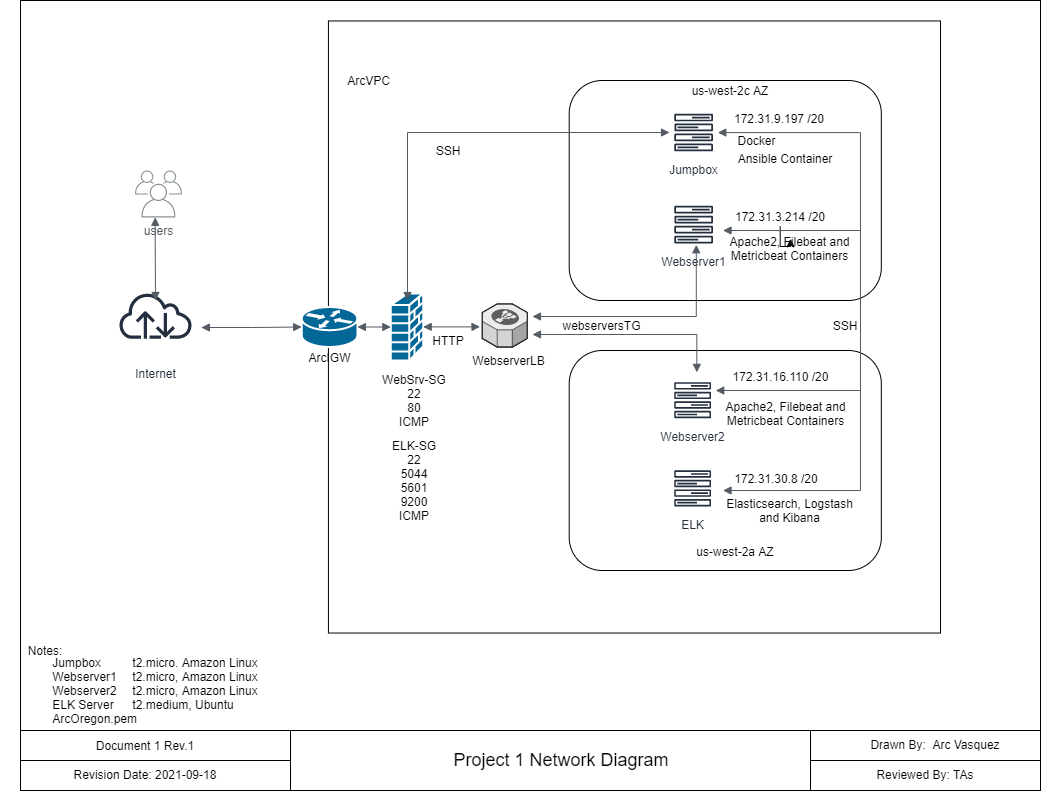

The diagram above was exported from draw.io. Its source (the exported page's mxGraphModel, read from the mxfile embedded in the PNG):
<mxGraphModel dx="1902" dy="997" grid="1" gridSize="10" guides="1" tooltips="1" connect="1" arrows="1" fold="1" page="1" pageScale="1" pageWidth="1100" pageHeight="850" math="0" shadow="0">
  <root>
    <mxCell id="0" />
    <mxCell id="1" parent="0" />
    <mxCell id="r22xZbw36nzN3kzrEhiH-9" value="" style="group" vertex="1" connectable="0" parent="1">
      <mxGeometry x="20" y="40" width="1040" height="790" as="geometry" />
    </mxCell>
    <mxCell id="acudgCa2L-qVcED5otBe-24" value="" style="rounded=0;whiteSpace=wrap;html=1;" parent="r22xZbw36nzN3kzrEhiH-9" vertex="1">
      <mxGeometry x="20" width="1020" height="730" as="geometry" />
    </mxCell>
    <mxCell id="acudgCa2L-qVcED5otBe-14" value="" style="group" parent="r22xZbw36nzN3kzrEhiH-9" vertex="1" connectable="0">
      <mxGeometry x="110" y="60" width="860" height="612.07" as="geometry" />
    </mxCell>
    <mxCell id="m41WIGLalTGDkrL468A3-18" value="" style="whiteSpace=wrap;html=1;aspect=fixed;" parent="acudgCa2L-qVcED5otBe-14" vertex="1">
      <mxGeometry x="217.93" y="-39.54" width="612.07" height="612.07" as="geometry" />
    </mxCell>
    <mxCell id="m41WIGLalTGDkrL468A3-2" value="" style="verticalLabelPosition=bottom;html=1;verticalAlign=top;strokeWidth=1;align=center;outlineConnect=0;dashed=0;outlineConnect=0;shape=mxgraph.aws3d.elasticLoadBalancing;fillColor=#ECECEC;strokeColor=#5E5E5E;aspect=fixed;" parent="acudgCa2L-qVcED5otBe-14" vertex="1">
      <mxGeometry x="371.75631885936485" y="243.41999999999996" width="45.05" height="43.17" as="geometry" />
    </mxCell>
    <mxCell id="m41WIGLalTGDkrL468A3-6" value="users" style="sketch=0;outlineConnect=0;gradientColor=none;fontColor=#545B64;strokeColor=none;fillColor=#879196;dashed=0;verticalLabelPosition=bottom;verticalAlign=top;align=center;html=1;fontSize=12;fontStyle=0;aspect=fixed;shape=mxgraph.aws4.illustration_users;pointerEvents=1" parent="acudgCa2L-qVcED5otBe-14" vertex="1">
      <mxGeometry x="24.4951458198315" y="110" width="47" height="47" as="geometry" />
    </mxCell>
    <mxCell id="m41WIGLalTGDkrL468A3-40" value="Internet" style="sketch=0;outlineConnect=0;fontColor=#232F3E;gradientColor=none;strokeColor=#232F3E;fillColor=#ffffff;dashed=0;verticalLabelPosition=bottom;verticalAlign=top;align=center;html=1;fontSize=12;fontStyle=0;aspect=fixed;shape=mxgraph.aws4.resourceIcon;resIcon=mxgraph.aws4.internet;" parent="acudgCa2L-qVcED5otBe-14" vertex="1">
      <mxGeometry y="210" width="90" height="90" as="geometry" />
    </mxCell>
    <mxCell id="m41WIGLalTGDkrL468A3-41" value="" style="shape=mxgraph.cisco.routers.router;sketch=0;html=1;pointerEvents=1;dashed=0;fillColor=#036897;strokeColor=#ffffff;strokeWidth=2;verticalLabelPosition=bottom;verticalAlign=top;align=center;outlineConnect=0;" parent="acudgCa2L-qVcED5otBe-14" vertex="1">
      <mxGeometry x="191.17303953337654" y="246.49999999999994" width="55.73558003888528" height="40" as="geometry" />
    </mxCell>
    <mxCell id="m41WIGLalTGDkrL468A3-43" value="" style="group" parent="acudgCa2L-qVcED5otBe-14" vertex="1" connectable="0">
      <mxGeometry x="458.7038237200259" y="290" width="312.1192482177576" height="220" as="geometry" />
    </mxCell>
    <mxCell id="m41WIGLalTGDkrL468A3-44" value="" style="rounded=1;whiteSpace=wrap;html=1;" parent="m41WIGLalTGDkrL468A3-43" vertex="1">
      <mxGeometry width="312.1192482177576" height="220" as="geometry" />
    </mxCell>
    <mxCell id="m41WIGLalTGDkrL468A3-45" value="Webserver2" style="sketch=0;outlineConnect=0;fontColor=#232F3E;gradientColor=none;strokeColor=#232F3E;fillColor=#ffffff;dashed=0;verticalLabelPosition=bottom;verticalAlign=top;align=center;html=1;fontSize=12;fontStyle=0;aspect=fixed;shape=mxgraph.aws4.resourceIcon;resIcon=mxgraph.aws4.forums;" parent="m41WIGLalTGDkrL468A3-43" vertex="1">
      <mxGeometry x="100.32078149945465" y="26.639130434782633" width="46.19300106044539" height="46.19300106044539" as="geometry" />
    </mxCell>
    <mxCell id="m41WIGLalTGDkrL468A3-46" value="ELK" style="sketch=0;outlineConnect=0;fontColor=#232F3E;gradientColor=none;strokeColor=#232F3E;fillColor=#ffffff;dashed=0;verticalLabelPosition=bottom;verticalAlign=top;align=center;html=1;fontSize=12;fontStyle=0;aspect=fixed;shape=mxgraph.aws4.resourceIcon;resIcon=mxgraph.aws4.forums;" parent="m41WIGLalTGDkrL468A3-43" vertex="1">
      <mxGeometry x="100.32078149945465" y="114.78260869565217" width="46.19300106044539" height="46.19300106044539" as="geometry" />
    </mxCell>
    <mxCell id="acudgCa2L-qVcED5otBe-1" value="us-west-2a AZ" style="text;html=1;strokeColor=none;fillColor=none;align=center;verticalAlign=middle;whiteSpace=wrap;rounded=0;" parent="m41WIGLalTGDkrL468A3-43" vertex="1">
      <mxGeometry x="115.9300064808814" y="191.30434782608697" width="100.3240440699935" height="19.130434782608695" as="geometry" />
    </mxCell>
    <mxCell id="acudgCa2L-qVcED5otBe-6" value="172.31.16.110 /20" style="text;html=1;strokeColor=none;fillColor=none;align=center;verticalAlign=middle;whiteSpace=wrap;rounded=0;" parent="m41WIGLalTGDkrL468A3-43" vertex="1">
      <mxGeometry x="161.3" y="16" width="100.53" height="19.13" as="geometry" />
    </mxCell>
    <mxCell id="acudgCa2L-qVcED5otBe-5" value="172.31.30.8 /20" style="text;html=1;strokeColor=none;fillColor=none;align=center;verticalAlign=middle;whiteSpace=wrap;rounded=0;" parent="m41WIGLalTGDkrL468A3-43" vertex="1">
      <mxGeometry x="151.83" y="118.61" width="110" height="19.13" as="geometry" />
    </mxCell>
    <mxCell id="r22xZbw36nzN3kzrEhiH-7" value="Apache2, Filebeat and Metricbeat Containers" style="text;html=1;strokeColor=none;fillColor=none;align=center;verticalAlign=middle;whiteSpace=wrap;rounded=0;" vertex="1" parent="m41WIGLalTGDkrL468A3-43">
      <mxGeometry x="146.51" y="52.83" width="141.38" height="20" as="geometry" />
    </mxCell>
    <mxCell id="m41WIGLalTGDkrL468A3-42" value="" style="group" parent="acudgCa2L-qVcED5otBe-14" vertex="1" connectable="0">
      <mxGeometry x="458.7038237200259" y="20" width="401.296176279974" height="540" as="geometry" />
    </mxCell>
    <mxCell id="m41WIGLalTGDkrL468A3-25" value="" style="rounded=1;whiteSpace=wrap;html=1;" parent="m41WIGLalTGDkrL468A3-42" vertex="1">
      <mxGeometry width="312.1192482177576" height="220" as="geometry" />
    </mxCell>
    <mxCell id="m41WIGLalTGDkrL468A3-26" value="Jumpbox" style="sketch=0;outlineConnect=0;fontColor=#232F3E;gradientColor=none;strokeColor=#232F3E;fillColor=#ffffff;dashed=0;verticalLabelPosition=bottom;verticalAlign=top;align=center;html=1;fontSize=12;fontStyle=0;aspect=fixed;shape=mxgraph.aws4.resourceIcon;resIcon=mxgraph.aws4.forums;" parent="m41WIGLalTGDkrL468A3-42" vertex="1">
      <mxGeometry x="100.32078149945465" y="27.850000000000023" width="48.29268292682927" height="48.29268292682927" as="geometry" />
    </mxCell>
    <mxCell id="m41WIGLalTGDkrL468A3-71" value="Docker" style="text;html=1;strokeColor=none;fillColor=none;align=center;verticalAlign=middle;whiteSpace=wrap;rounded=0;" parent="m41WIGLalTGDkrL468A3-42" vertex="1">
      <mxGeometry x="165.14674011665588" y="50.00000000000002" width="44.58846403110823" height="20" as="geometry" />
    </mxCell>
    <mxCell id="m41WIGLalTGDkrL468A3-27" value="Webserver1" style="sketch=0;outlineConnect=0;fontColor=#232F3E;gradientColor=none;strokeColor=#232F3E;fillColor=#ffffff;dashed=0;verticalLabelPosition=bottom;verticalAlign=top;align=center;html=1;fontSize=12;fontStyle=0;aspect=fixed;shape=mxgraph.aws4.resourceIcon;resIcon=mxgraph.aws4.forums;" parent="m41WIGLalTGDkrL468A3-42" vertex="1">
      <mxGeometry x="100.32078149945465" y="120" width="48.29268292682927" height="48.29268292682927" as="geometry" />
    </mxCell>
    <mxCell id="m41WIGLalTGDkrL468A3-70" value="Ansible Container" style="text;html=1;strokeColor=none;fillColor=none;align=center;verticalAlign=middle;whiteSpace=wrap;rounded=0;" parent="m41WIGLalTGDkrL468A3-42" vertex="1">
      <mxGeometry x="166.15" y="68" width="99.85" height="20" as="geometry" />
    </mxCell>
    <mxCell id="acudgCa2L-qVcED5otBe-2" value="us-west-2c AZ" style="text;html=1;strokeColor=none;fillColor=none;align=center;verticalAlign=middle;whiteSpace=wrap;rounded=0;" parent="m41WIGLalTGDkrL468A3-42" vertex="1">
      <mxGeometry x="94.75048606610498" width="133.7653920933247" height="20" as="geometry" />
    </mxCell>
    <mxCell id="acudgCa2L-qVcED5otBe-4" value="172.31.9.197 /20" style="text;html=1;strokeColor=none;fillColor=none;align=center;verticalAlign=middle;whiteSpace=wrap;rounded=0;" parent="m41WIGLalTGDkrL468A3-42" vertex="1">
      <mxGeometry x="154.35" y="27.85" width="111.65" height="20" as="geometry" />
    </mxCell>
    <mxCell id="r22xZbw36nzN3kzrEhiH-10" value="" style="edgeStyle=orthogonalEdgeStyle;rounded=0;orthogonalLoop=1;jettySize=auto;html=1;" edge="1" parent="m41WIGLalTGDkrL468A3-42" source="acudgCa2L-qVcED5otBe-7" target="r22xZbw36nzN3kzrEhiH-1">
      <mxGeometry relative="1" as="geometry" />
    </mxCell>
    <mxCell id="acudgCa2L-qVcED5otBe-7" value="172.31.3.214 /20" style="text;html=1;strokeColor=none;fillColor=none;align=center;verticalAlign=middle;whiteSpace=wrap;rounded=0;" parent="m41WIGLalTGDkrL468A3-42" vertex="1">
      <mxGeometry x="156" y="126" width="110" height="20" as="geometry" />
    </mxCell>
    <mxCell id="r22xZbw36nzN3kzrEhiH-1" value="Apache2, Filebeat and Metricbeat Containers" style="text;html=1;strokeColor=none;fillColor=none;align=center;verticalAlign=middle;whiteSpace=wrap;rounded=0;" vertex="1" parent="m41WIGLalTGDkrL468A3-42">
      <mxGeometry x="150.62" y="158.29" width="141.38" height="20" as="geometry" />
    </mxCell>
    <mxCell id="r22xZbw36nzN3kzrEhiH-8" value="Elasticsearch, Logstash and Kibana" style="text;html=1;strokeColor=none;fillColor=none;align=center;verticalAlign=middle;whiteSpace=wrap;rounded=0;" vertex="1" parent="m41WIGLalTGDkrL468A3-42">
      <mxGeometry x="150.62" y="420" width="141.38" height="20" as="geometry" />
    </mxCell>
    <mxCell id="m41WIGLalTGDkrL468A3-48" value="" style="shape=mxgraph.cisco.security.firewall;sketch=0;html=1;pointerEvents=1;dashed=0;fillColor=#036897;strokeColor=#ffffff;strokeWidth=2;verticalLabelPosition=bottom;verticalAlign=top;align=center;outlineConnect=0;" parent="acudgCa2L-qVcED5otBe-14" vertex="1">
      <mxGeometry x="280.349967595593" y="233" width="32.32663642255346" height="67" as="geometry" />
    </mxCell>
    <mxCell id="m41WIGLalTGDkrL468A3-52" value="" style="edgeStyle=orthogonalEdgeStyle;html=1;endArrow=block;elbow=vertical;startArrow=block;startFill=1;endFill=1;strokeColor=#545B64;rounded=0;" parent="acudgCa2L-qVcED5otBe-14" edge="1">
      <mxGeometry width="100" relative="1" as="geometry">
        <mxPoint x="312.67660401814646" y="266.39" as="sourcePoint" />
        <mxPoint x="369.52689565780946" y="266.26" as="targetPoint" />
        <Array as="points">
          <mxPoint x="358.3797796500324" y="266.26" />
          <mxPoint x="358.3797796500324" y="266.26" />
        </Array>
      </mxGeometry>
    </mxCell>
    <mxCell id="m41WIGLalTGDkrL468A3-53" value="" style="edgeStyle=orthogonalEdgeStyle;html=1;endArrow=block;elbow=vertical;startArrow=block;startFill=1;endFill=1;strokeColor=#545B64;rounded=0;exitX=1;exitY=0.5;exitDx=0;exitDy=0;exitPerimeter=0;entryX=0;entryY=0.5;entryDx=0;entryDy=0;entryPerimeter=0;" parent="acudgCa2L-qVcED5otBe-14" source="m41WIGLalTGDkrL468A3-41" target="m41WIGLalTGDkrL468A3-48" edge="1">
      <mxGeometry width="100" relative="1" as="geometry">
        <mxPoint x="246.9086195722618" y="258" as="sourcePoint" />
        <mxPoint x="280.349967595593" y="258" as="targetPoint" />
        <Array as="points">
          <mxPoint x="269.2028515878159" y="266" />
          <mxPoint x="269.2028515878159" y="266" />
        </Array>
      </mxGeometry>
    </mxCell>
    <mxCell id="m41WIGLalTGDkrL468A3-57" value="" style="edgeStyle=orthogonalEdgeStyle;html=1;endArrow=block;elbow=vertical;startArrow=block;startFill=1;endFill=1;strokeColor=#545B64;rounded=0;" parent="acudgCa2L-qVcED5otBe-14" target="m41WIGLalTGDkrL468A3-26" edge="1">
      <mxGeometry width="100" relative="1" as="geometry">
        <mxPoint x="297" y="240" as="sourcePoint" />
        <mxPoint x="397.3946856772521" y="80" as="targetPoint" />
        <Array as="points">
          <mxPoint x="297" y="240" />
          <mxPoint x="297" y="240" />
          <mxPoint x="297" y="72" />
        </Array>
      </mxGeometry>
    </mxCell>
    <mxCell id="m41WIGLalTGDkrL468A3-60" value="" style="edgeStyle=orthogonalEdgeStyle;html=1;endArrow=block;elbow=vertical;startArrow=block;startFill=1;endFill=1;strokeColor=#545B64;rounded=0;" parent="acudgCa2L-qVcED5otBe-14" source="m41WIGLalTGDkrL468A3-26" edge="1">
      <mxGeometry width="100" relative="1" as="geometry">
        <mxPoint x="949.1769280622163" y="190" as="sourcePoint" />
        <mxPoint x="612.5340246273493" y="430" as="targetPoint" />
        <Array as="points">
          <mxPoint x="750" y="72" />
          <mxPoint x="750" y="430" />
        </Array>
      </mxGeometry>
    </mxCell>
    <mxCell id="m41WIGLalTGDkrL468A3-61" value="" style="edgeStyle=orthogonalEdgeStyle;html=1;endArrow=block;elbow=vertical;startArrow=block;startFill=1;endFill=1;strokeColor=#545B64;rounded=0;" parent="acudgCa2L-qVcED5otBe-14" target="m41WIGLalTGDkrL468A3-45" edge="1">
      <mxGeometry width="100" relative="1" as="geometry">
        <mxPoint x="612.5340246273493" y="170" as="sourcePoint" />
        <mxPoint x="623.6811406351263" y="440" as="targetPoint" />
        <Array as="points">
          <mxPoint x="750" y="170" />
          <mxPoint x="750" y="330" />
        </Array>
      </mxGeometry>
    </mxCell>
    <mxCell id="m41WIGLalTGDkrL468A3-62" value="" style="edgeStyle=orthogonalEdgeStyle;html=1;endArrow=block;elbow=vertical;startArrow=block;startFill=1;endFill=1;strokeColor=#545B64;rounded=0;" parent="acudgCa2L-qVcED5otBe-14" edge="1">
      <mxGeometry width="100" relative="1" as="geometry">
        <mxPoint x="421.9740764744007" y="256" as="sourcePoint" />
        <mxPoint x="585.7809462086843" y="184.29268292682923" as="targetPoint" />
        <Array as="points">
          <mxPoint x="585.7809462086843" y="256" />
        </Array>
      </mxGeometry>
    </mxCell>
    <mxCell id="m41WIGLalTGDkrL468A3-63" value="" style="edgeStyle=orthogonalEdgeStyle;html=1;endArrow=block;elbow=vertical;startArrow=block;startFill=1;endFill=1;strokeColor=#545B64;rounded=0;" parent="acudgCa2L-qVcED5otBe-14" edge="1">
      <mxGeometry width="100" relative="1" as="geometry">
        <mxPoint x="421.9740764744007" y="274" as="sourcePoint" />
        <mxPoint x="586.3383020090732" y="311.8499999999999" as="targetPoint" />
        <Array as="points">
          <mxPoint x="586.3383020090732" y="274" />
        </Array>
      </mxGeometry>
    </mxCell>
    <mxCell id="m41WIGLalTGDkrL468A3-64" value="" style="edgeStyle=orthogonalEdgeStyle;html=1;endArrow=block;elbow=vertical;startArrow=block;startFill=1;endFill=1;strokeColor=#545B64;rounded=0;" parent="acudgCa2L-qVcED5otBe-14" target="m41WIGLalTGDkrL468A3-41" edge="1">
      <mxGeometry width="100" relative="1" as="geometry">
        <mxPoint x="90.848995463383" y="267" as="sourcePoint" />
        <mxPoint x="147.699287103046" y="264.76" as="targetPoint" />
        <Array as="points" />
      </mxGeometry>
    </mxCell>
    <mxCell id="m41WIGLalTGDkrL468A3-65" value="" style="edgeStyle=orthogonalEdgeStyle;html=1;endArrow=block;elbow=vertical;startArrow=block;startFill=1;endFill=1;strokeColor=#545B64;rounded=0;exitX=0.43;exitY=0.996;exitDx=0;exitDy=0;exitPerimeter=0;entryX=0.5;entryY=0.333;entryDx=0;entryDy=0;entryPerimeter=0;" parent="acudgCa2L-qVcED5otBe-14" source="m41WIGLalTGDkrL468A3-6" target="m41WIGLalTGDkrL468A3-40" edge="1">
      <mxGeometry width="100" relative="1" as="geometry">
        <mxPoint x="46.26053143227479" y="157.48000000000002" as="sourcePoint" />
        <mxPoint x="146.5845755022683" y="157.00380952380954" as="targetPoint" />
        <Array as="points" />
      </mxGeometry>
    </mxCell>
    <mxCell id="m41WIGLalTGDkrL468A3-66" value="ArcVPC" style="text;html=1;strokeColor=none;fillColor=none;align=center;verticalAlign=middle;whiteSpace=wrap;rounded=0;" parent="acudgCa2L-qVcED5otBe-14" vertex="1">
      <mxGeometry x="235.76150356448477" y="10" width="44.58846403110823" height="20" as="geometry" />
    </mxCell>
    <mxCell id="m41WIGLalTGDkrL468A3-67" value="ArcIGW" style="text;html=1;strokeColor=none;fillColor=none;align=center;verticalAlign=middle;whiteSpace=wrap;rounded=0;" parent="acudgCa2L-qVcED5otBe-14" vertex="1">
      <mxGeometry x="196.74659753726505" y="286.5" width="44.58846403110823" height="20" as="geometry" />
    </mxCell>
    <mxCell id="m41WIGLalTGDkrL468A3-68" value="WebSrv-SG&lt;br&gt;22&lt;br&gt;80&lt;br&gt;ICMP" style="text;html=1;strokeColor=none;fillColor=none;align=center;verticalAlign=middle;whiteSpace=wrap;rounded=0;" parent="acudgCa2L-qVcED5otBe-14" vertex="1">
      <mxGeometry x="264.74837977965" y="330" width="78.0298120544394" height="20" as="geometry" />
    </mxCell>
    <mxCell id="m41WIGLalTGDkrL468A3-69" value="ELK-SG&lt;br&gt;22&lt;br&gt;5044&lt;br&gt;5601&lt;br&gt;9200&lt;br&gt;ICMP" style="text;html=1;strokeColor=none;fillColor=none;align=center;verticalAlign=middle;whiteSpace=wrap;rounded=0;" parent="acudgCa2L-qVcED5otBe-14" vertex="1">
      <mxGeometry x="264.74424497731695" y="410" width="78.0298120544394" height="20" as="geometry" />
    </mxCell>
    <mxCell id="acudgCa2L-qVcED5otBe-9" value="WebserverLB" style="text;html=1;strokeColor=none;fillColor=none;align=center;verticalAlign=middle;whiteSpace=wrap;rounded=0;" parent="acudgCa2L-qVcED5otBe-14" vertex="1">
      <mxGeometry x="376.2151652624757" y="290" width="44.58846403110823" height="20" as="geometry" />
    </mxCell>
    <mxCell id="acudgCa2L-qVcED5otBe-25" value="webserversTG" style="text;html=1;strokeColor=none;fillColor=none;align=center;verticalAlign=middle;whiteSpace=wrap;rounded=0;" parent="acudgCa2L-qVcED5otBe-14" vertex="1">
      <mxGeometry x="468.73622812702524" y="255" width="44.58846403110823" height="20" as="geometry" />
    </mxCell>
    <mxCell id="acudgCa2L-qVcED5otBe-70" value="SSH" style="text;html=1;strokeColor=none;fillColor=none;align=center;verticalAlign=middle;whiteSpace=wrap;rounded=0;" parent="acudgCa2L-qVcED5otBe-14" vertex="1">
      <mxGeometry x="707.4815294880103" y="255" width="55.73558003888528" height="20" as="geometry" />
    </mxCell>
    <mxCell id="r22xZbw36nzN3kzrEhiH-4" value="HTTP" style="text;html=1;strokeColor=none;fillColor=none;align=center;verticalAlign=middle;whiteSpace=wrap;rounded=0;" vertex="1" parent="acudgCa2L-qVcED5otBe-14">
      <mxGeometry x="310.0015294880103" y="270" width="55.73558003888528" height="20" as="geometry" />
    </mxCell>
    <mxCell id="r22xZbw36nzN3kzrEhiH-6" value="SSH" style="text;html=1;strokeColor=none;fillColor=none;align=center;verticalAlign=middle;whiteSpace=wrap;rounded=0;" vertex="1" parent="acudgCa2L-qVcED5otBe-14">
      <mxGeometry x="310.0015294880103" y="80" width="55.73558003888528" height="20" as="geometry" />
    </mxCell>
    <mxCell id="acudgCa2L-qVcED5otBe-18" value="" style="group" parent="r22xZbw36nzN3kzrEhiH-9" vertex="1" connectable="0">
      <mxGeometry x="20" y="730" width="1020" height="60" as="geometry" />
    </mxCell>
    <mxCell id="acudgCa2L-qVcED5otBe-11" value="" style="rounded=0;whiteSpace=wrap;html=1;" parent="acudgCa2L-qVcED5otBe-18" vertex="1">
      <mxGeometry width="1020" height="60" as="geometry" />
    </mxCell>
    <mxCell id="acudgCa2L-qVcED5otBe-15" value="" style="rounded=0;whiteSpace=wrap;html=1;" parent="acudgCa2L-qVcED5otBe-18" vertex="1">
      <mxGeometry x="270" width="520" height="60" as="geometry" />
    </mxCell>
    <mxCell id="acudgCa2L-qVcED5otBe-16" value="" style="rounded=0;whiteSpace=wrap;html=1;" parent="acudgCa2L-qVcED5otBe-18" vertex="1">
      <mxGeometry width="270" height="30" as="geometry" />
    </mxCell>
    <mxCell id="acudgCa2L-qVcED5otBe-17" value="" style="rounded=0;whiteSpace=wrap;html=1;" parent="acudgCa2L-qVcED5otBe-18" vertex="1">
      <mxGeometry x="790" width="230" height="30" as="geometry" />
    </mxCell>
    <mxCell id="acudgCa2L-qVcED5otBe-19" value="Document 1 Rev.1" style="text;html=1;strokeColor=none;fillColor=none;align=center;verticalAlign=middle;whiteSpace=wrap;rounded=0;" parent="acudgCa2L-qVcED5otBe-18" vertex="1">
      <mxGeometry x="20" y="5" width="210" height="20" as="geometry" />
    </mxCell>
    <mxCell id="acudgCa2L-qVcED5otBe-20" value="Revision Date: 2021-09-18" style="text;html=1;strokeColor=none;fillColor=none;align=center;verticalAlign=middle;whiteSpace=wrap;rounded=0;" parent="acudgCa2L-qVcED5otBe-18" vertex="1">
      <mxGeometry x="20" y="34" width="210" height="20" as="geometry" />
    </mxCell>
    <mxCell id="acudgCa2L-qVcED5otBe-21" value="Reviewed By: TAs" style="text;html=1;strokeColor=none;fillColor=none;align=center;verticalAlign=middle;whiteSpace=wrap;rounded=0;" parent="acudgCa2L-qVcED5otBe-18" vertex="1">
      <mxGeometry x="800" y="34" width="210" height="20" as="geometry" />
    </mxCell>
    <mxCell id="acudgCa2L-qVcED5otBe-22" value="Drawn By:&amp;nbsp; Arc Vasquez" style="text;html=1;strokeColor=none;fillColor=none;align=center;verticalAlign=middle;whiteSpace=wrap;rounded=0;" parent="acudgCa2L-qVcED5otBe-18" vertex="1">
      <mxGeometry x="810" y="4" width="210" height="20" as="geometry" />
    </mxCell>
    <mxCell id="acudgCa2L-qVcED5otBe-23" value="&lt;font style=&quot;font-size: 18px&quot;&gt;Project 1 Network Diagram&lt;/font&gt;" style="text;html=1;strokeColor=none;fillColor=none;align=center;verticalAlign=middle;whiteSpace=wrap;rounded=0;" parent="acudgCa2L-qVcED5otBe-18" vertex="1">
      <mxGeometry x="416" y="20" width="250" height="20" as="geometry" />
    </mxCell>
    <mxCell id="acudgCa2L-qVcED5otBe-66" value="Notes:" style="text;html=1;strokeColor=none;fillColor=none;align=center;verticalAlign=middle;whiteSpace=wrap;rounded=0;" parent="r22xZbw36nzN3kzrEhiH-9" vertex="1">
      <mxGeometry x="20" y="640" width="50" height="20" as="geometry" />
    </mxCell>
    <mxCell id="acudgCa2L-qVcED5otBe-69" value="&lt;div style=&quot;text-align: left&quot;&gt;&lt;span&gt;Jumpbox&lt;/span&gt;&lt;span style=&quot;white-space: pre&quot;&gt;&#09;&lt;span style=&quot;white-space: pre&quot;&gt;&#09;&lt;/span&gt;&lt;/span&gt;&lt;span&gt;t2.micro. Amazon Linux&lt;/span&gt;&lt;/div&gt;&lt;div style=&quot;text-align: left&quot;&gt;&lt;span&gt;Webserver1&lt;/span&gt;&lt;span style=&quot;white-space: pre&quot;&gt;&#09;&lt;/span&gt;&lt;span&gt;t2.micro, Amazon Linux&lt;/span&gt;&lt;/div&gt;&lt;div style=&quot;text-align: left&quot;&gt;&lt;span&gt;Webserver2&lt;/span&gt;&lt;span style=&quot;white-space: pre&quot;&gt;&#09;&lt;/span&gt;&lt;span&gt;t2.micro, Amazon Linux&lt;/span&gt;&lt;/div&gt;&lt;div style=&quot;text-align: left&quot;&gt;&lt;span&gt;ELK Server&lt;/span&gt;&lt;span style=&quot;white-space: pre&quot;&gt;&#09;&lt;/span&gt;&lt;span&gt;t2.medium, Ubuntu&lt;/span&gt;&lt;/div&gt;&lt;div style=&quot;text-align: left&quot;&gt;&lt;span&gt;ArcOregon.pem&lt;/span&gt;&lt;/div&gt;" style="text;html=1;strokeColor=none;fillColor=none;align=center;verticalAlign=middle;whiteSpace=wrap;rounded=0;" parent="r22xZbw36nzN3kzrEhiH-9" vertex="1">
      <mxGeometry y="680" width="310" height="20" as="geometry" />
    </mxCell>
  </root>
</mxGraphModel>